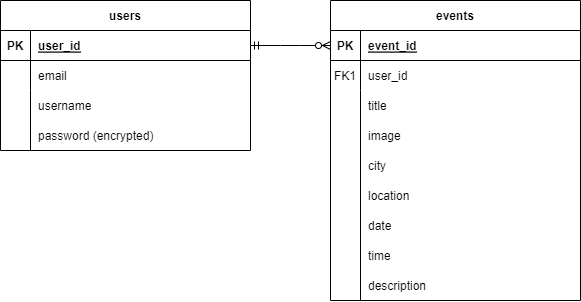

The diagram above was exported from draw.io. Its source (the exported page's mxGraphModel, read from the mxfile embedded in the PNG):
<mxGraphModel dx="1461" dy="613" grid="1" gridSize="10" guides="1" tooltips="1" connect="1" arrows="1" fold="1" page="1" pageScale="1" pageWidth="850" pageHeight="1100" math="0" shadow="0" extFonts="Permanent Marker^https://fonts.googleapis.com/css?family=Permanent+Marker">
  <root>
    <mxCell id="0" />
    <mxCell id="1" parent="0" />
    <mxCell id="C-vyLk0tnHw3VtMMgP7b-2" value="events" style="shape=table;startSize=30;container=1;collapsible=1;childLayout=tableLayout;fixedRows=1;rowLines=0;fontStyle=1;align=center;resizeLast=1;" parent="1" vertex="1">
      <mxGeometry x="450" y="120" width="250" height="300" as="geometry" />
    </mxCell>
    <mxCell id="C-vyLk0tnHw3VtMMgP7b-3" value="" style="shape=partialRectangle;collapsible=0;dropTarget=0;pointerEvents=0;fillColor=none;points=[[0,0.5],[1,0.5]];portConstraint=eastwest;top=0;left=0;right=0;bottom=1;" parent="C-vyLk0tnHw3VtMMgP7b-2" vertex="1">
      <mxGeometry y="30" width="250" height="30" as="geometry" />
    </mxCell>
    <mxCell id="C-vyLk0tnHw3VtMMgP7b-4" value="PK" style="shape=partialRectangle;overflow=hidden;connectable=0;fillColor=none;top=0;left=0;bottom=0;right=0;fontStyle=1;" parent="C-vyLk0tnHw3VtMMgP7b-3" vertex="1">
      <mxGeometry width="30" height="30" as="geometry">
        <mxRectangle width="30" height="30" as="alternateBounds" />
      </mxGeometry>
    </mxCell>
    <mxCell id="C-vyLk0tnHw3VtMMgP7b-5" value="event_id" style="shape=partialRectangle;overflow=hidden;connectable=0;fillColor=none;top=0;left=0;bottom=0;right=0;align=left;spacingLeft=6;fontStyle=5;" parent="C-vyLk0tnHw3VtMMgP7b-3" vertex="1">
      <mxGeometry x="30" width="220" height="30" as="geometry">
        <mxRectangle width="220" height="30" as="alternateBounds" />
      </mxGeometry>
    </mxCell>
    <mxCell id="C-vyLk0tnHw3VtMMgP7b-6" value="" style="shape=partialRectangle;collapsible=0;dropTarget=0;pointerEvents=0;fillColor=none;points=[[0,0.5],[1,0.5]];portConstraint=eastwest;top=0;left=0;right=0;bottom=0;" parent="C-vyLk0tnHw3VtMMgP7b-2" vertex="1">
      <mxGeometry y="60" width="250" height="30" as="geometry" />
    </mxCell>
    <mxCell id="C-vyLk0tnHw3VtMMgP7b-7" value="FK1" style="shape=partialRectangle;overflow=hidden;connectable=0;fillColor=none;top=0;left=0;bottom=0;right=0;" parent="C-vyLk0tnHw3VtMMgP7b-6" vertex="1">
      <mxGeometry width="30" height="30" as="geometry">
        <mxRectangle width="30" height="30" as="alternateBounds" />
      </mxGeometry>
    </mxCell>
    <mxCell id="C-vyLk0tnHw3VtMMgP7b-8" value="user_id" style="shape=partialRectangle;overflow=hidden;connectable=0;fillColor=none;top=0;left=0;bottom=0;right=0;align=left;spacingLeft=6;" parent="C-vyLk0tnHw3VtMMgP7b-6" vertex="1">
      <mxGeometry x="30" width="220" height="30" as="geometry">
        <mxRectangle width="220" height="30" as="alternateBounds" />
      </mxGeometry>
    </mxCell>
    <mxCell id="C-vyLk0tnHw3VtMMgP7b-9" value="" style="shape=partialRectangle;collapsible=0;dropTarget=0;pointerEvents=0;fillColor=none;points=[[0,0.5],[1,0.5]];portConstraint=eastwest;top=0;left=0;right=0;bottom=0;" parent="C-vyLk0tnHw3VtMMgP7b-2" vertex="1">
      <mxGeometry y="90" width="250" height="30" as="geometry" />
    </mxCell>
    <mxCell id="C-vyLk0tnHw3VtMMgP7b-10" value="" style="shape=partialRectangle;overflow=hidden;connectable=0;fillColor=none;top=0;left=0;bottom=0;right=0;" parent="C-vyLk0tnHw3VtMMgP7b-9" vertex="1">
      <mxGeometry width="30" height="30" as="geometry">
        <mxRectangle width="30" height="30" as="alternateBounds" />
      </mxGeometry>
    </mxCell>
    <mxCell id="C-vyLk0tnHw3VtMMgP7b-11" value="title" style="shape=partialRectangle;overflow=hidden;connectable=0;fillColor=none;top=0;left=0;bottom=0;right=0;align=left;spacingLeft=6;" parent="C-vyLk0tnHw3VtMMgP7b-9" vertex="1">
      <mxGeometry x="30" width="220" height="30" as="geometry">
        <mxRectangle width="220" height="30" as="alternateBounds" />
      </mxGeometry>
    </mxCell>
    <mxCell id="C-vyLk0tnHw3VtMMgP7b-23" value="users" style="shape=table;startSize=30;container=1;collapsible=1;childLayout=tableLayout;fixedRows=1;rowLines=0;fontStyle=1;align=center;resizeLast=1;" parent="1" vertex="1">
      <mxGeometry x="120" y="120" width="250" height="150" as="geometry" />
    </mxCell>
    <mxCell id="C-vyLk0tnHw3VtMMgP7b-24" value="" style="shape=partialRectangle;collapsible=0;dropTarget=0;pointerEvents=0;fillColor=none;points=[[0,0.5],[1,0.5]];portConstraint=eastwest;top=0;left=0;right=0;bottom=1;" parent="C-vyLk0tnHw3VtMMgP7b-23" vertex="1">
      <mxGeometry y="30" width="250" height="30" as="geometry" />
    </mxCell>
    <mxCell id="C-vyLk0tnHw3VtMMgP7b-25" value="PK" style="shape=partialRectangle;overflow=hidden;connectable=0;fillColor=none;top=0;left=0;bottom=0;right=0;fontStyle=1;" parent="C-vyLk0tnHw3VtMMgP7b-24" vertex="1">
      <mxGeometry width="30" height="30" as="geometry">
        <mxRectangle width="30" height="30" as="alternateBounds" />
      </mxGeometry>
    </mxCell>
    <mxCell id="C-vyLk0tnHw3VtMMgP7b-26" value="user_id" style="shape=partialRectangle;overflow=hidden;connectable=0;fillColor=none;top=0;left=0;bottom=0;right=0;align=left;spacingLeft=6;fontStyle=5;" parent="C-vyLk0tnHw3VtMMgP7b-24" vertex="1">
      <mxGeometry x="30" width="220" height="30" as="geometry">
        <mxRectangle width="220" height="30" as="alternateBounds" />
      </mxGeometry>
    </mxCell>
    <mxCell id="C-vyLk0tnHw3VtMMgP7b-27" value="" style="shape=partialRectangle;collapsible=0;dropTarget=0;pointerEvents=0;fillColor=none;points=[[0,0.5],[1,0.5]];portConstraint=eastwest;top=0;left=0;right=0;bottom=0;" parent="C-vyLk0tnHw3VtMMgP7b-23" vertex="1">
      <mxGeometry y="60" width="250" height="30" as="geometry" />
    </mxCell>
    <mxCell id="C-vyLk0tnHw3VtMMgP7b-28" value="" style="shape=partialRectangle;overflow=hidden;connectable=0;fillColor=none;top=0;left=0;bottom=0;right=0;" parent="C-vyLk0tnHw3VtMMgP7b-27" vertex="1">
      <mxGeometry width="30" height="30" as="geometry">
        <mxRectangle width="30" height="30" as="alternateBounds" />
      </mxGeometry>
    </mxCell>
    <mxCell id="C-vyLk0tnHw3VtMMgP7b-29" value="email" style="shape=partialRectangle;overflow=hidden;connectable=0;fillColor=none;top=0;left=0;bottom=0;right=0;align=left;spacingLeft=6;" parent="C-vyLk0tnHw3VtMMgP7b-27" vertex="1">
      <mxGeometry x="30" width="220" height="30" as="geometry">
        <mxRectangle width="220" height="30" as="alternateBounds" />
      </mxGeometry>
    </mxCell>
    <mxCell id="bESe8ajG8JVtTA4vTxzV-2" value="username" style="shape=partialRectangle;overflow=hidden;connectable=0;fillColor=none;top=0;left=0;bottom=0;right=0;align=left;spacingLeft=6;" vertex="1" parent="1">
      <mxGeometry x="150" y="210" width="220" height="30" as="geometry">
        <mxRectangle width="220" height="30" as="alternateBounds" />
      </mxGeometry>
    </mxCell>
    <mxCell id="bESe8ajG8JVtTA4vTxzV-7" value="password (encrypted)" style="shape=partialRectangle;overflow=hidden;connectable=0;fillColor=none;top=0;left=0;bottom=0;right=0;align=left;spacingLeft=6;" vertex="1" parent="1">
      <mxGeometry x="150" y="240" width="220" height="30" as="geometry">
        <mxRectangle width="220" height="30" as="alternateBounds" />
      </mxGeometry>
    </mxCell>
    <mxCell id="bESe8ajG8JVtTA4vTxzV-9" value="" style="endArrow=none;html=1;rounded=0;" edge="1" parent="1">
      <mxGeometry width="50" height="50" relative="1" as="geometry">
        <mxPoint x="150" y="270" as="sourcePoint" />
        <mxPoint x="150" y="210" as="targetPoint" />
      </mxGeometry>
    </mxCell>
    <mxCell id="bESe8ajG8JVtTA4vTxzV-11" value="city" style="shape=partialRectangle;overflow=hidden;connectable=0;fillColor=none;top=0;left=0;bottom=0;right=0;align=left;spacingLeft=6;" vertex="1" parent="1">
      <mxGeometry x="480" y="270" width="220" height="30" as="geometry">
        <mxRectangle width="220" height="30" as="alternateBounds" />
      </mxGeometry>
    </mxCell>
    <mxCell id="bESe8ajG8JVtTA4vTxzV-12" value="date" style="shape=partialRectangle;overflow=hidden;connectable=0;fillColor=none;top=0;left=0;bottom=0;right=0;align=left;spacingLeft=6;" vertex="1" parent="1">
      <mxGeometry x="480" y="330" width="220" height="30" as="geometry">
        <mxRectangle width="220" height="30" as="alternateBounds" />
      </mxGeometry>
    </mxCell>
    <mxCell id="bESe8ajG8JVtTA4vTxzV-13" value="image" style="shape=partialRectangle;overflow=hidden;connectable=0;fillColor=none;top=0;left=0;bottom=0;right=0;align=left;spacingLeft=6;" vertex="1" parent="1">
      <mxGeometry x="480" y="240" width="220" height="30" as="geometry">
        <mxRectangle width="220" height="30" as="alternateBounds" />
      </mxGeometry>
    </mxCell>
    <mxCell id="bESe8ajG8JVtTA4vTxzV-14" value="location" style="shape=partialRectangle;overflow=hidden;connectable=0;fillColor=none;top=0;left=0;bottom=0;right=0;align=left;spacingLeft=6;" vertex="1" parent="1">
      <mxGeometry x="480" y="300" width="220" height="30" as="geometry">
        <mxRectangle width="220" height="30" as="alternateBounds" />
      </mxGeometry>
    </mxCell>
    <mxCell id="bESe8ajG8JVtTA4vTxzV-16" value="time" style="shape=partialRectangle;overflow=hidden;connectable=0;fillColor=none;top=0;left=0;bottom=0;right=0;align=left;spacingLeft=6;" vertex="1" parent="1">
      <mxGeometry x="480" y="360" width="220" height="30" as="geometry">
        <mxRectangle width="220" height="30" as="alternateBounds" />
      </mxGeometry>
    </mxCell>
    <mxCell id="bESe8ajG8JVtTA4vTxzV-17" value="description" style="shape=partialRectangle;overflow=hidden;connectable=0;fillColor=none;top=0;left=0;bottom=0;right=0;align=left;spacingLeft=6;" vertex="1" parent="1">
      <mxGeometry x="480" y="390" width="220" height="30" as="geometry">
        <mxRectangle width="220" height="30" as="alternateBounds" />
      </mxGeometry>
    </mxCell>
    <mxCell id="bESe8ajG8JVtTA4vTxzV-18" value="" style="endArrow=none;html=1;rounded=0;" edge="1" parent="1">
      <mxGeometry width="50" height="50" relative="1" as="geometry">
        <mxPoint x="480" y="420" as="sourcePoint" />
        <mxPoint x="480" y="230" as="targetPoint" />
      </mxGeometry>
    </mxCell>
    <mxCell id="bESe8ajG8JVtTA4vTxzV-42" value="" style="edgeStyle=entityRelationEdgeStyle;fontSize=12;html=1;endArrow=ERzeroToMany;startArrow=ERmandOne;rounded=0;exitX=1;exitY=0.5;exitDx=0;exitDy=0;entryX=0;entryY=0.5;entryDx=0;entryDy=0;" edge="1" parent="1" source="C-vyLk0tnHw3VtMMgP7b-24" target="C-vyLk0tnHw3VtMMgP7b-3">
      <mxGeometry width="100" height="100" relative="1" as="geometry">
        <mxPoint x="370" y="370" as="sourcePoint" />
        <mxPoint x="470" y="270" as="targetPoint" />
      </mxGeometry>
    </mxCell>
  </root>
</mxGraphModel>